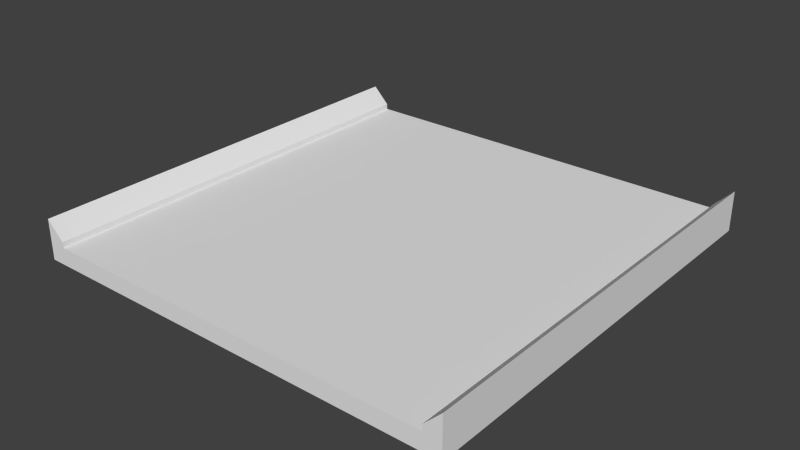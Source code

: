 # Source: canchaTile.blend  (saved by Blender 2.71.0; exported with 4.5.12 LTS)
import bpy
from mathutils import Matrix  # noqa: F401  (used for matrix-valued properties, if any)

bpy.ops.wm.read_factory_settings(use_empty=True)
scene = bpy.context.scene
scene.name = 'Scene'

# ---- collections
col_collection_1 = bpy.data.collections.new('Collection 1'); scene.collection.children.link(col_collection_1)

# ---- world
world_world = bpy.data.worlds.new('World'); scene.world = world_world
world_world.color = (0.05088, 0.05088, 0.05088)
world_world.use_sun_shadow = False
world_world.sun_shadow_jitter_overblur = 0.0
world_world.cycles.sampling_method = 'MANUAL'
world_world.cycles.sample_map_resolution = 256
world_world.light_settings.ao_factor = 0.2308

# ---- meshes
me_plane = bpy.data.meshes.new('Plane')
me_plane.from_pydata([(12.5, -12.5, 0.0), (11.51, 12.5, -1.0), (12.5, 12.5, 0.0), (11.51, -12.5, -1.0), (12.5, -12.5, -1.0), (11.51, 12.5, 0.0), (12.5, 12.5, -1.0), (11.51, -12.5, 0.0), (12.5, -12.5, 1.319), (12.5, 12.5, 1.319), (11.51, 12.5, 0.3267), (11.51, -12.5, 0.3267), (-12.5, -12.5, 0.0), (-11.51, 12.5, -1.0), (-12.5, 12.5, 0.0), (-11.51, -12.5, -1.0), (-12.5, -12.5, -1.0), (-11.51, 12.5, 0.0), (-12.5, 12.5, -1.0), (-11.51, -12.5, 0.0), (0.0, -12.5, 0.0), (0.0, 12.5, 0.0), (0.0, -12.5, -1.0), (0.0, 12.5, -1.0), (-12.5, -12.5, 1.319), (-12.5, 12.5, 1.319), (-11.51, 12.5, 0.3267), (-11.51, -12.5, 0.3267)], [], [(7, 11, 10, 5), (3, 1, 6, 4), (7, 3, 4, 0), (11, 8, 9, 10), (0, 4, 6, 2), (2, 6, 1, 5), (20, 22, 3, 7), (22, 23, 1, 3), (20, 7, 5, 21), (5, 1, 23, 21), (0, 8, 11, 7), (5, 10, 9, 2), (2, 9, 8, 0), (19, 17, 26, 27), (15, 16, 18, 13), (19, 12, 16, 15), (27, 26, 25, 24), (12, 14, 18, 16), (14, 17, 13, 18), (20, 19, 15, 22), (22, 15, 13, 23), (20, 21, 17, 19), (17, 21, 23, 13), (12, 19, 27, 24), (17, 14, 25, 26), (14, 12, 24, 25)])
_uv = me_plane.uv_layers.new(name='UVMap')
_uv.uv.foreach_set('vector', [0.0001591, 0.7218, 0.0001962, 0.7133, 0.4847, 0.7133, 0.4847, 0.7218, 0.0001591, 0.5264, 0.4998, 0.5264, 0.4998, 0.5462, 0.0001591, 0.5462, 0.4801, 0.6128, 0.4801, 0.5928, 0.4998, 0.5928, 0.4998, 0.6128, 0.0001962, 0.7133, 0.0001962, 0.6862, 0.4847, 0.6862, 0.4847, 0.7133, 0.0001591, 0.5662, 0.0001591, 0.5462, 0.4998, 0.5462, 0.4998, 0.5662, 0.4998, 0.6659, 0.4998, 0.6858, 0.4801, 0.6858, 0.4801, 0.6659, 0.25, 0.6128, 0.25, 0.5928, 0.4801, 0.5928, 0.4801, 0.6128, 0.0001594, 0.2963, 0.4998, 0.2963, 0.4998, 0.5264, 0.0001591, 0.5264, 0.5002, 0.2302, 0.5002, 0.0001591, 0.9998, 0.0001591, 0.9998, 0.2302, 0.4801, 0.6659, 0.4801, 0.6858, 0.25, 0.6858, 0.25, 0.6659, 0.4998, 0.6128, 0.4998, 0.6392, 0.4801, 0.6194, 0.4801, 0.6128, 0.4801, 0.6659, 0.4801, 0.6593, 0.4998, 0.6395, 0.4998, 0.6659, 0.4998, 0.5662, 0.4998, 0.5925, 0.0001591, 0.5925, 0.0001591, 0.5662, 0.0001591, 0.7221, 0.4847, 0.7221, 0.4847, 0.7305, 0.0001916, 0.7305, 0.0001596, 0.06627, 0.0001596, 0.0465, 0.4998, 0.0465, 0.4998, 0.06627, 0.01993, 0.6128, 0.0001595, 0.6128, 0.00016, 0.5928, 0.01993, 0.5928, 0.0001916, 0.7305, 0.4847, 0.7305, 0.4847, 0.7577, 0.0001915, 0.7577, 0.0001597, 0.02651, 0.4998, 0.02651, 0.4998, 0.0465, 0.0001596, 0.0465, 0.0001592, 0.6659, 0.01993, 0.6659, 0.01993, 0.6858, 0.0001594, 0.6858, 0.25, 0.6128, 0.01993, 0.6128, 0.01993, 0.5928, 0.25, 0.5928, 0.0001594, 0.2963, 0.0001596, 0.06627, 0.4998, 0.06627, 0.4998, 0.2963, 0.5002, 0.2302, 0.9998, 0.2302, 0.9998, 0.4603, 0.5002, 0.4603, 0.01993, 0.6659, 0.25, 0.6659, 0.25, 0.6858, 0.01993, 0.6858, 0.0001595, 0.6128, 0.01993, 0.6128, 0.01993, 0.6194, 0.0001591, 0.6392, 0.01993, 0.6659, 0.0001592, 0.6659, 0.0001591, 0.6395, 0.01993, 0.6593, 0.4998, 0.02651, 0.0001597, 0.02651, 0.0001596, 0.0001591, 0.4998, 0.0001593])
me_plane.use_remesh_preserve_volume = False
me_plane.use_remesh_preserve_attributes = False
me_plane.use_mirror_vertex_groups = False
me_plane.update()

# ---- objects
ob_low = bpy.data.objects.new('low', me_plane)

# ---- transforms, parenting, visibility, modifiers, constraints
ob_low.location = (0.0, 0.0, 0.0)
ob_low.lineart.crease_threshold = 0.0

# ---- collection membership
col_collection_1.objects.link(ob_low)

# ---- scene / render settings (as saved in the file)
scene.frame_start = 1; scene.frame_end = 250; scene.frame_set(25)
scene.render.engine = 'CYCLES'
scene.render.image_settings.color_mode = 'RGB'
scene.render.image_settings.compression = 90
scene.render.resolution_percentage = 50
scene.render.dither_intensity = 0.0
scene.render.use_bake_selected_to_active = True
scene.cycles.use_denoising = False
scene.cycles.samples = 100
scene.cycles.sampling_pattern = 'TABULATED_SOBOL'
scene.cycles.light_sampling_threshold = 0.0
scene.cycles.use_adaptive_sampling = False
scene.cycles.use_light_tree = False
scene.cycles.blur_glossy = 0.0
scene.cycles.volume_bounces = 1
scene.cycles.pixel_filter_type = 'GAUSSIAN'
scene.cycles.sample_clamp_indirect = 0.0
scene.cycles.bake_type = 'NORMAL'
scene.view_settings.view_transform = 'Standard'
bpy.context.view_layer.update()

# ---- added for rendering (the .blend has no active camera and no usable light): camera, sun
cam_auto = bpy.data.cameras.new('AutoCamera')
cam_auto.lens = 50.0
cam_auto.sensor_width = 36.0
cam_auto.clip_end = 1000.0
ob_auto_camera = bpy.data.objects.new('AutoCamera', cam_auto)
scene.collection.objects.link(ob_auto_camera)
ob_auto_camera.location = (32.7819, -39.3383, 26.3848)
ob_auto_camera.rotation_euler = (1.09748, -7.21219e-08, 0.694738)
scene.camera = ob_auto_camera
light_auto_sun = bpy.data.lights.new('AutoSun', 'SUN')
light_auto_sun.energy = 3.0
light_auto_sun.angle = 0.0523599
ob_auto_sun = bpy.data.objects.new('AutoSun', light_auto_sun)
scene.collection.objects.link(ob_auto_sun)
ob_auto_sun.rotation_euler = (0.872665, 0.174533, 0.523599)
bpy.context.view_layer.update()
